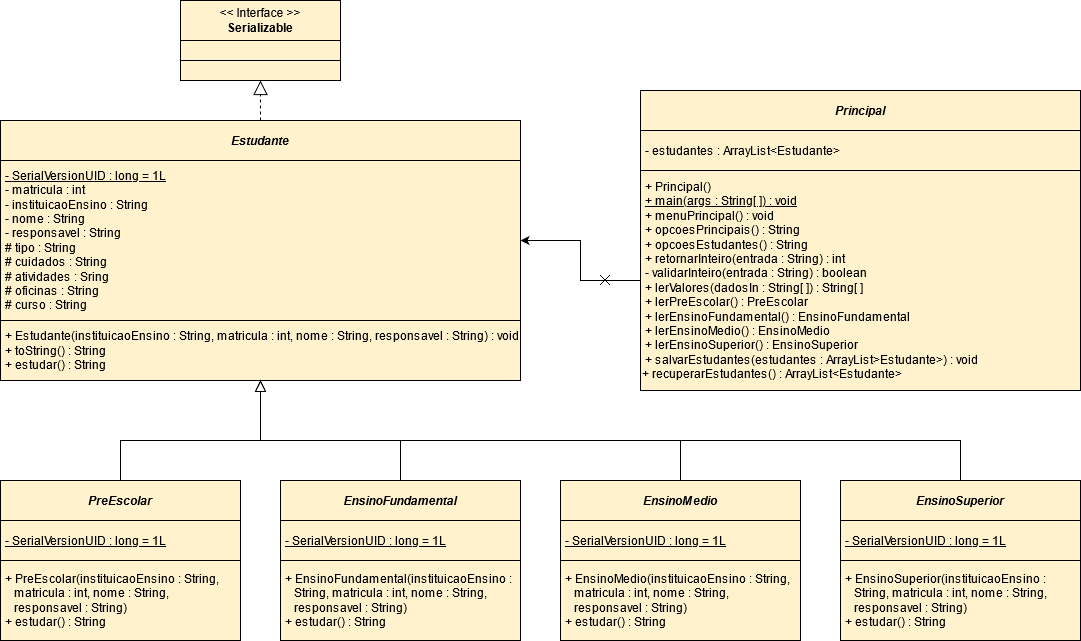

The diagram above was exported from draw.io. Its source (the exported page's mxGraphModel, read from the mxfile embedded in the PNG):
<mxGraphModel dx="1422" dy="752" grid="1" gridSize="10" guides="1" tooltips="1" connect="1" arrows="1" fold="1" page="1" pageScale="1" pageWidth="1169" pageHeight="827" math="0" shadow="0">
  <root>
    <mxCell id="0" />
    <mxCell id="1" parent="0" />
    <mxCell id="eeCGjVpRmI8MRDwgISzw-1" value="&lt;div&gt;&amp;lt;&amp;lt; Interface &amp;gt;&amp;gt;&lt;br&gt;&lt;/div&gt;&lt;b&gt;Serializable&lt;/b&gt;" style="rounded=0;whiteSpace=wrap;html=1;verticalAlign=middle;fillColor=#fff2cc;" parent="1" vertex="1">
      <mxGeometry x="220" y="40" width="160" height="40" as="geometry" />
    </mxCell>
    <mxCell id="eeCGjVpRmI8MRDwgISzw-2" value="" style="rounded=0;whiteSpace=wrap;html=1;verticalAlign=middle;fillColor=#fff2cc;" parent="1" vertex="1">
      <mxGeometry x="220" y="80" width="160" height="20" as="geometry" />
    </mxCell>
    <mxCell id="eeCGjVpRmI8MRDwgISzw-3" value="" style="rounded=0;whiteSpace=wrap;html=1;verticalAlign=middle;fillColor=#fff2cc;" parent="1" vertex="1">
      <mxGeometry x="220" y="100" width="160" height="20" as="geometry" />
    </mxCell>
    <mxCell id="eeCGjVpRmI8MRDwgISzw-4" value="&lt;b&gt;&lt;i&gt;Estudante&lt;/i&gt;&lt;/b&gt;" style="rounded=0;whiteSpace=wrap;html=1;verticalAlign=middle;fillColor=#fff2cc;" parent="1" vertex="1">
      <mxGeometry x="40" y="160" width="520" height="40" as="geometry" />
    </mxCell>
    <mxCell id="eeCGjVpRmI8MRDwgISzw-5" value="&lt;div style=&quot;font-size: 12px&quot;&gt;&lt;span style=&quot;font-size: 12px&quot;&gt;&amp;nbsp;&lt;/span&gt;&lt;u style=&quot;font-size: 12px&quot;&gt;- SerialVersionUID : long = 1L&lt;/u&gt;&lt;br style=&quot;font-size: 12px&quot;&gt;&amp;nbsp;- matricula : int&lt;br style=&quot;font-size: 12px&quot;&gt;&amp;nbsp;- instituicaoEnsino : String&lt;br style=&quot;font-size: 12px&quot;&gt;&amp;nbsp;- nome : String&lt;br style=&quot;font-size: 12px&quot;&gt;&amp;nbsp;- responsavel : String&lt;/div&gt;&lt;div style=&quot;font-size: 12px&quot;&gt;&amp;nbsp;# tipo : String&lt;/div&gt;&lt;div style=&quot;font-size: 12px&quot;&gt;&amp;nbsp;# cuidados : String&lt;br style=&quot;font-size: 12px&quot;&gt;&amp;nbsp;# atividades : Sring&lt;br style=&quot;font-size: 12px&quot;&gt;&amp;nbsp;# oficinas : String&lt;br style=&quot;font-size: 12px&quot;&gt;&lt;div style=&quot;font-size: 12px&quot;&gt;&amp;nbsp;# curso : String&lt;br style=&quot;font-size: 12px&quot;&gt;&lt;/div&gt;&lt;/div&gt;" style="rounded=0;whiteSpace=wrap;html=1;spacing=2;verticalAlign=middle;fontSize=12;align=left;fillColor=#fff2cc;" parent="1" vertex="1">
      <mxGeometry x="40" y="200" width="520" height="160" as="geometry" />
    </mxCell>
    <mxCell id="eeCGjVpRmI8MRDwgISzw-6" value="&amp;nbsp;+ Estudante(instituicaoEnsino : String, matricula : int, nome : String, responsavel : String) : void&lt;br&gt;&amp;nbsp;+ toString() : String&lt;br&gt;&lt;div&gt;&amp;nbsp;+ estudar() : String&lt;/div&gt;" style="rounded=0;whiteSpace=wrap;html=1;fontSize=12;align=left;verticalAlign=middle;fillColor=#fff2cc;" parent="1" vertex="1">
      <mxGeometry x="40" y="360" width="520" height="60" as="geometry" />
    </mxCell>
    <mxCell id="eeCGjVpRmI8MRDwgISzw-8" value="" style="endArrow=block;dashed=1;endFill=0;endSize=12;html=1;fontSize=12;exitX=0.5;exitY=0;exitDx=0;exitDy=0;entryX=0.5;entryY=1;entryDx=0;entryDy=0;verticalAlign=middle;fillColor=#fff2cc;" parent="1" source="eeCGjVpRmI8MRDwgISzw-4" target="eeCGjVpRmI8MRDwgISzw-3" edge="1">
      <mxGeometry width="160" relative="1" as="geometry">
        <mxPoint x="370" y="380" as="sourcePoint" />
        <mxPoint x="530" y="380" as="targetPoint" />
      </mxGeometry>
    </mxCell>
    <mxCell id="eeCGjVpRmI8MRDwgISzw-9" value="&lt;div align=&quot;center&quot;&gt;&lt;b&gt;&lt;i&gt;Principal&lt;/i&gt;&lt;/b&gt;&lt;/div&gt;" style="rounded=0;whiteSpace=wrap;html=1;fontSize=12;align=center;verticalAlign=middle;fillColor=#fff2cc;" parent="1" vertex="1">
      <mxGeometry x="680" y="130" width="440" height="40" as="geometry" />
    </mxCell>
    <mxCell id="eeCGjVpRmI8MRDwgISzw-10" value="&amp;nbsp;- estudantes : ArrayList&amp;lt;Estudante&amp;gt;" style="rounded=0;whiteSpace=wrap;html=1;fontSize=12;align=left;verticalAlign=middle;fillColor=#fff2cc;" parent="1" vertex="1">
      <mxGeometry x="680" y="170" width="440" height="40" as="geometry" />
    </mxCell>
    <mxCell id="eeCGjVpRmI8MRDwgISzw-89" style="edgeStyle=orthogonalEdgeStyle;rounded=0;orthogonalLoop=1;jettySize=auto;html=1;exitX=0;exitY=0.5;exitDx=0;exitDy=0;entryX=1;entryY=0.5;entryDx=0;entryDy=0;fontSize=12;strokeColor=#000000;verticalAlign=middle;" parent="1" source="eeCGjVpRmI8MRDwgISzw-11" target="eeCGjVpRmI8MRDwgISzw-5" edge="1">
      <mxGeometry relative="1" as="geometry" />
    </mxCell>
    <mxCell id="eeCGjVpRmI8MRDwgISzw-11" value="&lt;div&gt;&amp;nbsp;+ Principal()&lt;/div&gt;&lt;div&gt;&amp;nbsp;&lt;u&gt;+ main(args : String[ ]) : void&lt;/u&gt;&lt;/div&gt;&lt;div&gt;&amp;nbsp;+ menuPrincipal() : void&lt;/div&gt;&lt;div&gt;&amp;nbsp;+ opcoesPrincipais() : String&lt;/div&gt;&lt;div&gt;&amp;nbsp;+ opcoesEstudantes() : String&lt;/div&gt;&lt;div&gt;&amp;nbsp;+ retornarInteiro(entrada : String) : int&lt;/div&gt;&lt;div&gt;&amp;nbsp;- validarInteiro(entrada : String) : boolean&lt;/div&gt;&lt;div&gt;&amp;nbsp;+ lerValores(dadosIn : String[ ]) : String[ ]&lt;/div&gt;&lt;div&gt;&amp;nbsp;+ lerPreEscolar() : PreEscolar&lt;/div&gt;&lt;div&gt;&amp;nbsp;+ lerEnsinoFundamental() : EnsinoFundamental&lt;/div&gt;&lt;div&gt;&amp;nbsp;+ lerEnsinoMedio() : EnsinoMedio&lt;br&gt;&lt;/div&gt;&lt;div&gt;&amp;nbsp;+ lerEnsinoSuperior() : EnsinoSuperior&lt;/div&gt;&lt;div&gt;&amp;nbsp;+ salvarEstudantes(estudantes : ArrayList&amp;gt;Estudante&amp;gt;) : void&lt;/div&gt;&lt;div&gt;+ recuperarEstudantes() : ArrayList&amp;lt;Estudante&amp;gt;&lt;br&gt;&lt;/div&gt;" style="rounded=0;whiteSpace=wrap;html=1;fontSize=12;align=left;verticalAlign=middle;fillColor=#fff2cc;" parent="1" vertex="1">
      <mxGeometry x="680" y="210" width="440" height="220" as="geometry" />
    </mxCell>
    <mxCell id="eeCGjVpRmI8MRDwgISzw-94" style="edgeStyle=orthogonalEdgeStyle;rounded=0;orthogonalLoop=1;jettySize=auto;html=1;exitX=0.5;exitY=0;exitDx=0;exitDy=0;entryX=1;entryY=0.5;entryDx=0;entryDy=0;fontSize=12;strokeColor=#000000;verticalAlign=middle;" parent="1" source="eeCGjVpRmI8MRDwgISzw-52" target="eeCGjVpRmI8MRDwgISzw-83" edge="1">
      <mxGeometry relative="1" as="geometry">
        <Array as="points">
          <mxPoint x="160" y="480" />
          <mxPoint x="300" y="480" />
        </Array>
      </mxGeometry>
    </mxCell>
    <mxCell id="eeCGjVpRmI8MRDwgISzw-52" value="PreEscolar" style="rounded=0;whiteSpace=wrap;html=1;fontSize=12;align=center;verticalAlign=middle;fontStyle=3;fillColor=#fff2cc;" parent="1" vertex="1">
      <mxGeometry x="40" y="520" width="240" height="40" as="geometry" />
    </mxCell>
    <mxCell id="eeCGjVpRmI8MRDwgISzw-53" value="&lt;div&gt;&lt;span style=&quot;font-size: 12px&quot;&gt;&amp;nbsp;&lt;/span&gt;&lt;u style=&quot;font-size: 12px&quot;&gt;- SerialVersionUID : long = 1L&lt;/u&gt;&lt;/div&gt;" style="rounded=0;whiteSpace=wrap;html=1;fontSize=12;align=left;verticalAlign=middle;fillColor=#fff2cc;" parent="1" vertex="1">
      <mxGeometry x="40" y="560" width="240" height="40" as="geometry" />
    </mxCell>
    <mxCell id="eeCGjVpRmI8MRDwgISzw-54" value="&lt;div style=&quot;font-size: 12px&quot;&gt;&amp;nbsp;+ PreEscolar(instituicaoEnsino : String,&lt;br&gt;&amp;nbsp;&amp;nbsp;&amp;nbsp; matricula : int, nome : String,&lt;br&gt;&amp;nbsp;&amp;nbsp;&amp;nbsp; responsavel : String)&lt;/div&gt;&lt;div style=&quot;font-size: 12px&quot;&gt;&amp;nbsp;+ estudar() : String&lt;br style=&quot;font-size: 12px&quot;&gt;&lt;/div&gt;" style="rounded=0;whiteSpace=wrap;html=1;fontSize=12;align=left;verticalAlign=middle;fillColor=#fff2cc;" parent="1" vertex="1">
      <mxGeometry x="40" y="600" width="240" height="80" as="geometry" />
    </mxCell>
    <mxCell id="eeCGjVpRmI8MRDwgISzw-95" style="edgeStyle=orthogonalEdgeStyle;rounded=0;orthogonalLoop=1;jettySize=auto;html=1;exitX=0.5;exitY=0;exitDx=0;exitDy=0;fontSize=12;strokeColor=#000000;verticalAlign=middle;" parent="1" source="eeCGjVpRmI8MRDwgISzw-70" target="eeCGjVpRmI8MRDwgISzw-6" edge="1">
      <mxGeometry relative="1" as="geometry">
        <Array as="points">
          <mxPoint x="440" y="480" />
          <mxPoint x="300" y="480" />
        </Array>
      </mxGeometry>
    </mxCell>
    <mxCell id="eeCGjVpRmI8MRDwgISzw-70" value="EnsinoFundamental" style="rounded=0;whiteSpace=wrap;html=1;fontSize=12;align=center;verticalAlign=middle;fontStyle=3;fillColor=#fff2cc;" parent="1" vertex="1">
      <mxGeometry x="320" y="520" width="240" height="40" as="geometry" />
    </mxCell>
    <mxCell id="eeCGjVpRmI8MRDwgISzw-71" value="&lt;div&gt;&lt;span style=&quot;font-size: 12px&quot;&gt;&amp;nbsp;&lt;/span&gt;&lt;u style=&quot;font-size: 12px&quot;&gt;- SerialVersionUID : long = 1L&lt;/u&gt;&lt;/div&gt;" style="rounded=0;whiteSpace=wrap;html=1;fontSize=12;align=left;verticalAlign=middle;fillColor=#fff2cc;" parent="1" vertex="1">
      <mxGeometry x="320" y="560" width="240" height="40" as="geometry" />
    </mxCell>
    <mxCell id="eeCGjVpRmI8MRDwgISzw-72" value="&lt;div&gt;&amp;nbsp;+ EnsinoFundamental(instituicaoEnsino :&lt;br&gt;&amp;nbsp;&amp;nbsp;&amp;nbsp; String, matricula : int, nome : String,&lt;br&gt;&amp;nbsp;&amp;nbsp;&amp;nbsp; responsavel : String)&lt;/div&gt;&lt;div&gt;&amp;nbsp;+ estudar() : String&lt;br&gt;&lt;/div&gt;" style="rounded=0;whiteSpace=wrap;html=1;fontSize=12;align=left;verticalAlign=middle;fillColor=#fff2cc;" parent="1" vertex="1">
      <mxGeometry x="320" y="600" width="240" height="80" as="geometry" />
    </mxCell>
    <mxCell id="eeCGjVpRmI8MRDwgISzw-96" style="edgeStyle=orthogonalEdgeStyle;rounded=0;orthogonalLoop=1;jettySize=auto;html=1;exitX=0.5;exitY=0;exitDx=0;exitDy=0;entryX=1;entryY=0.5;entryDx=0;entryDy=0;fontSize=12;strokeColor=#000000;verticalAlign=middle;" parent="1" source="eeCGjVpRmI8MRDwgISzw-73" target="eeCGjVpRmI8MRDwgISzw-83" edge="1">
      <mxGeometry relative="1" as="geometry">
        <Array as="points">
          <mxPoint x="720" y="480" />
          <mxPoint x="300" y="480" />
        </Array>
      </mxGeometry>
    </mxCell>
    <mxCell id="eeCGjVpRmI8MRDwgISzw-73" value="EnsinoMedio" style="rounded=0;whiteSpace=wrap;html=1;fontSize=12;align=center;verticalAlign=middle;fontStyle=3;fillColor=#fff2cc;" parent="1" vertex="1">
      <mxGeometry x="600" y="520" width="240" height="40" as="geometry" />
    </mxCell>
    <mxCell id="eeCGjVpRmI8MRDwgISzw-74" value="&lt;div&gt;&lt;span style=&quot;font-size: 12px&quot;&gt;&amp;nbsp;&lt;/span&gt;&lt;u style=&quot;font-size: 12px&quot;&gt;- SerialVersionUID : long = 1L&lt;/u&gt;&lt;/div&gt;" style="rounded=0;whiteSpace=wrap;html=1;fontSize=12;align=left;verticalAlign=middle;fillColor=#fff2cc;" parent="1" vertex="1">
      <mxGeometry x="600" y="560" width="240" height="40" as="geometry" />
    </mxCell>
    <mxCell id="eeCGjVpRmI8MRDwgISzw-75" value="&lt;div&gt;&amp;nbsp;+ EnsinoMedio(instituicaoEnsino : String,&lt;br&gt;&amp;nbsp;&amp;nbsp;&amp;nbsp; matricula : int, nome : String,&lt;br&gt;&amp;nbsp;&amp;nbsp;&amp;nbsp; responsavel : String)&lt;/div&gt;&lt;div&gt;&amp;nbsp;+ estudar() : String&lt;br&gt;&lt;/div&gt;" style="rounded=0;whiteSpace=wrap;html=1;fontSize=12;align=left;verticalAlign=middle;fillColor=#fff2cc;" parent="1" vertex="1">
      <mxGeometry x="600" y="600" width="240" height="80" as="geometry" />
    </mxCell>
    <mxCell id="eeCGjVpRmI8MRDwgISzw-82" style="edgeStyle=orthogonalEdgeStyle;rounded=0;orthogonalLoop=1;jettySize=auto;html=1;exitX=0.5;exitY=0;exitDx=0;exitDy=0;entryX=0.5;entryY=1;entryDx=0;entryDy=0;fontSize=12;strokeColor=#000000;verticalAlign=middle;startArrow=none;" parent="1" source="eeCGjVpRmI8MRDwgISzw-83" target="eeCGjVpRmI8MRDwgISzw-6" edge="1">
      <mxGeometry relative="1" as="geometry">
        <Array as="points" />
      </mxGeometry>
    </mxCell>
    <mxCell id="eeCGjVpRmI8MRDwgISzw-93" style="edgeStyle=orthogonalEdgeStyle;rounded=0;orthogonalLoop=1;jettySize=auto;html=1;exitX=0.5;exitY=0;exitDx=0;exitDy=0;entryX=1;entryY=0.5;entryDx=0;entryDy=0;fontSize=12;strokeColor=#000000;verticalAlign=middle;" parent="1" source="eeCGjVpRmI8MRDwgISzw-76" target="eeCGjVpRmI8MRDwgISzw-83" edge="1">
      <mxGeometry relative="1" as="geometry">
        <Array as="points">
          <mxPoint x="1000" y="480" />
          <mxPoint x="300" y="480" />
        </Array>
      </mxGeometry>
    </mxCell>
    <mxCell id="eeCGjVpRmI8MRDwgISzw-76" value="EnsinoSuperior" style="rounded=0;whiteSpace=wrap;html=1;fontSize=12;align=center;verticalAlign=middle;fontStyle=3;fillColor=#fff2cc;" parent="1" vertex="1">
      <mxGeometry x="880" y="520" width="240" height="40" as="geometry" />
    </mxCell>
    <mxCell id="eeCGjVpRmI8MRDwgISzw-77" value="&lt;div&gt;&lt;span style=&quot;font-size: 12px&quot;&gt;&amp;nbsp;&lt;/span&gt;&lt;u style=&quot;font-size: 12px&quot;&gt;- SerialVersionUID : long = 1L&lt;/u&gt;&lt;/div&gt;" style="rounded=0;whiteSpace=wrap;html=1;fontSize=12;align=left;verticalAlign=middle;fillColor=#fff2cc;" parent="1" vertex="1">
      <mxGeometry x="880" y="560" width="240" height="40" as="geometry" />
    </mxCell>
    <mxCell id="eeCGjVpRmI8MRDwgISzw-78" value="&lt;div&gt;&amp;nbsp;+ EnsinoSuperior(instituicaoEnsino :&lt;br&gt;&amp;nbsp;&amp;nbsp;&amp;nbsp; String, matricula : int, nome : String,&lt;br&gt;&amp;nbsp;&amp;nbsp;&amp;nbsp; responsavel : String)&lt;/div&gt;&lt;div&gt;&amp;nbsp;+ estudar() : String&lt;br&gt;&lt;/div&gt;" style="rounded=0;whiteSpace=wrap;html=1;fontSize=12;align=left;verticalAlign=middle;fillColor=#fff2cc;" parent="1" vertex="1">
      <mxGeometry x="880" y="600" width="240" height="80" as="geometry" />
    </mxCell>
    <mxCell id="eeCGjVpRmI8MRDwgISzw-83" value="" style="triangle;whiteSpace=wrap;html=1;fontSize=12;strokeColor=#000000;align=left;verticalAlign=middle;rotation=-90;" parent="1" vertex="1">
      <mxGeometry x="295" y="421" width="10" height="10" as="geometry" />
    </mxCell>
    <mxCell id="eeCGjVpRmI8MRDwgISzw-97" value="" style="shape=image;html=1;verticalAlign=top;verticalLabelPosition=bottom;labelBackgroundColor=#ffffff;imageAspect=0;aspect=fixed;image=https://cdn4.iconfinder.com/data/icons/basic-user-interface-elements/700/exit-delete-remove-close-x-128.png;fontSize=12;strokeColor=#000000;" parent="1" vertex="1">
      <mxGeometry x="640" y="315" width="10" height="10" as="geometry" />
    </mxCell>
  </root>
</mxGraphModel>